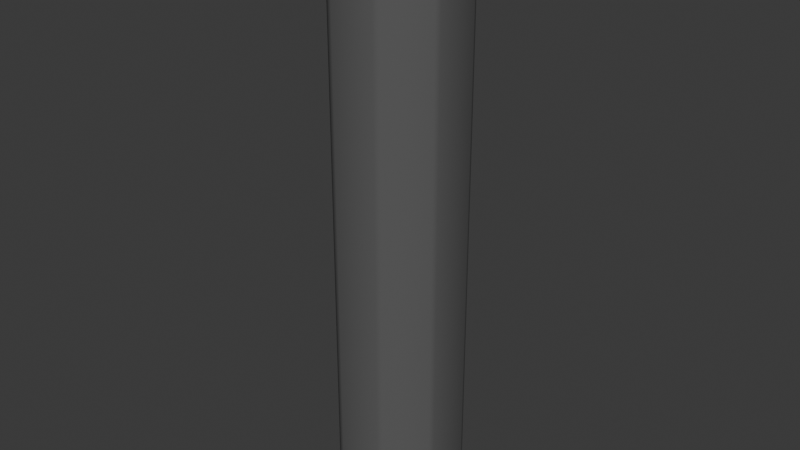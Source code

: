 # Source: socket.blend  (saved by Blender 4.2.66; exported with 4.5.12 LTS)
import bpy
from mathutils import Matrix  # noqa: F401  (used for matrix-valued properties, if any)

bpy.ops.wm.read_factory_settings(use_empty=True)
scene = bpy.context.scene
scene.name = 'Scene'

# ---- materials (node trees are filled in below, after node groups)
mat_material = bpy.data.materials.new('Material')
mat_material.alpha_threshold = 0.0
mat_material.use_transparent_shadow = False
mat_material.roughness = 0.5
mat_material.line_color = (0.0, 0.0, 0.0, 1.0)

# ---- node groups
ng_smooth_by_angle = bpy.data.node_groups.new('Smooth by Angle', 'GeometryNodeTree')
_s = ng_smooth_by_angle.interface.new_socket(name='Mesh', in_out='OUTPUT', socket_type='NodeSocketGeometry')
_s = ng_smooth_by_angle.interface.new_socket(name='Mesh', in_out='INPUT', socket_type='NodeSocketGeometry')
_s = ng_smooth_by_angle.interface.new_socket(name='Angle', in_out='INPUT', socket_type='NodeSocketFloat')
_s.subtype = 'ANGLE'
_s.default_value = 0.5236
_s.min_value = 0.0
_s.max_value = 3.142
_s.description = 'Maximum face angle for smooth edges'
_s = ng_smooth_by_angle.interface.new_socket(name='Ignore Sharpness', in_out='INPUT', socket_type='NodeSocketBool')
_s.force_non_field = True
ng_smooth_by_angle.description = 'Set the sharpness of mesh edges based on the angle between the neighboring faces'
ng_smooth_by_angle.is_modifier = True
_N = ng_smooth_by_angle.nodes; _L = ng_smooth_by_angle.links
n0 = _N.new('GeometryNodeSetShadeSmooth'); n0.name = 'Set Shade Smooth'; n0.location = (120, -80)
n0.domain = 'EDGE'
n1 = _N.new('GeometryNodeSetShadeSmooth'); n1.name = 'Set Shade Smooth.001'; n1.location = (300, -80)
n2 = _N.new('NodeGroupOutput'); n2.name = 'Group Output'; n2.location = (480, -80)
n3 = _N.new('GeometryNodeInputMeshEdgeAngle'); n3.name = 'Edge Angle'; n3.location = (-440, -240)
n4 = _N.new('NodeGroupInput'); n4.name = 'Group Input'; n4.location = (-80, -80)
n5 = _N.new('GeometryNodeInputEdgeSmooth'); n5.name = 'Is Edge Smooth'; n5.location = (-260, -120)
n6 = _N.new('GeometryNodeInputShadeSmooth'); n6.name = 'Is Shade Smooth'; n6.location = (-440, -397)
n7 = _N.new('FunctionNodeCompare'); n7.name = 'Compare'; n7.location = (-260, -260)
n7.operation = 'LESS_EQUAL'
n7.inputs[6].default_value = (0.0, 0.0, 0.0, 0.0)
n7.inputs[7].default_value = (0.0, 0.0, 0.0, 0.0)
n8 = _N.new('FunctionNodeBooleanMath'); n8.name = 'Boolean Math.001'; n8.location = (-80, -260)
n9 = _N.new('NodeGroupInput'); n9.name = 'Group Input.001'; n9.location = (-440, -329)
n10 = _N.new('NodeGroupInput'); n10.name = 'Group Input.002'; n10.location = (-259, -189)
n11 = _N.new('FunctionNodeBooleanMath'); n11.name = 'Boolean Math'; n11.location = (-80, -149)
n11.operation = 'OR'
n12 = _N.new('FunctionNodeBooleanMath'); n12.name = 'Boolean Math.002'; n12.location = (-260, -380)
n12.operation = 'OR'
n13 = _N.new('NodeGroupInput'); n13.name = 'Group Input.003'; n13.location = (-440, -460)
_L.new(n3.outputs[0], n7.inputs[0])
_L.new(n1.outputs[0], n2.inputs[0])
_L.new(n9.outputs[1], n7.inputs[1])
_L.new(n7.outputs[0], n8.inputs[0])
_L.new(n4.outputs[0], n0.inputs[0])
_L.new(n0.outputs[0], n1.inputs[0])
_L.new(n8.outputs[0], n0.inputs[2])
_L.new(n10.outputs[2], n11.inputs[1])
_L.new(n5.outputs[0], n11.inputs[0])
_L.new(n11.outputs[0], n0.inputs[1])
_L.new(n13.outputs[2], n12.inputs[1])
_L.new(n6.outputs[0], n12.inputs[0])
_L.new(n12.outputs[0], n8.inputs[1])
n2.is_active_output = True

# ---- material node trees
mat_material.use_nodes = True; mat_material.node_tree.nodes.clear()
_N = mat_material.node_tree.nodes; _L = mat_material.node_tree.links
n0 = _N.new('ShaderNodeOutputMaterial'); n0.name = 'Material Output'; n0.location = (300, 300)
n1 = _N.new('ShaderNodeBsdfPrincipled'); n1.name = 'Principled BSDF'; n1.location = (10, 300)
n1.inputs[0].default_value = (0.1022, 0.1022, 0.1022, 1.0)
n1.inputs[2].default_value = 0.8371
n1.inputs[3].default_value = 1.45
_L.new(n1.outputs[0], n0.inputs[0])
n0.is_active_output = True

# ---- world
world_world = bpy.data.worlds.new('World'); scene.world = world_world
world_world.use_nodes = True; world_world.node_tree.nodes.clear()
_N = world_world.node_tree.nodes; _L = world_world.node_tree.links
n0 = _N.new('ShaderNodeOutputWorld'); n0.name = 'World Output'; n0.location = (300, 300)
n1 = _N.new('ShaderNodeBackground'); n1.name = 'Background'; n1.location = (10, 300)
n1.inputs[0].default_value = (0.05088, 0.05088, 0.05088, 1.0)
_L.new(n1.outputs[0], n0.inputs[0])
n0.is_active_output = True
world_world.color = (0.05088, 0.05088, 0.05088)
world_world.sun_shadow_jitter_overblur = 0.0

# ---- meshes
me_cube_002 = bpy.data.meshes.new('Cube.002')
me_cube_002.from_pydata([(-1.0, -1.0, -1.0), (-1.0, -1.0, 1.0), (-1.0, 1.0, -1.0), (-1.0, 1.0, 1.0), (1.0, -1.0, -1.0), (1.0, -1.0, 1.0), (1.0, 1.0, -1.0), (1.0, 1.0, 1.0)], [], [(0, 1, 3, 2), (2, 3, 7, 6), (6, 7, 5, 4), (4, 5, 1, 0), (2, 6, 4, 0), (7, 3, 1, 5)])
_uv = me_cube_002.uv_layers.new(name='UVMap')
_uv.uv.foreach_set('vector', [0.375, 0.0, 0.625, 0.0, 0.625, 0.25, 0.375, 0.25, 0.375, 0.25, 0.625, 0.25, 0.625, 0.5, 0.375, 0.5, 0.375, 0.5, 0.625, 0.5, 0.625, 0.75, 0.375, 0.75, 0.375, 0.75, 0.625, 0.75, 0.625, 1.0, 0.375, 1.0, 0.125, 0.5, 0.375, 0.5, 0.375, 0.75, 0.125, 0.75, 0.625, 0.5, 0.875, 0.5, 0.875, 0.75, 0.625, 0.75])
me_cube_002.update()
me_cube = bpy.data.meshes.new('Cube')
me_cube.from_pydata([(-0.05, -0.12, 0.0), (-0.12, -0.05, 0.0), (-0.12, -0.05, 1.2), (-0.05, -0.12, 1.2), (-0.12, 0.05, 0.0), (-0.05, 0.12, 0.0), (-0.05, 0.12, 1.2), (-0.12, 0.05, 1.2), (0.12, -0.05, 0.0), (0.05, -0.12, 0.0), (0.05, -0.12, 1.2), (0.12, -0.05, 1.2), (0.05, 0.12, 0.0), (0.12, 0.05, 0.0), (0.12, 0.05, 1.2), (0.05, 0.12, 1.2)], [], [(9, 10, 3, 0), (13, 14, 11, 8), (14, 15, 6, 7, 2, 3, 10, 11), (1, 2, 7, 4), (5, 6, 15, 12), (0, 3, 2, 1), (6, 5, 4, 7), (14, 13, 12, 15), (10, 9, 8, 11), (4, 5, 12, 13, 8, 9, 0, 1)])
me_cube.polygons.foreach_set('use_smooth', [True] * 10)
_uv = me_cube.uv_layers.new(name='UVMap')
_uv.uv.foreach_set('vector', [0.375, 0.8229, 0.625, 0.8229, 0.625, 0.9271, 0.375, 0.9271, 0.375, 0.5729, 0.625, 0.5729, 0.625, 0.6771, 0.375, 0.6771, 0.625, 0.5729, 0.6979, 0.5, 0.8021, 0.5, 0.875, 0.5729, 0.875, 0.6771, 0.8021, 0.75, 0.6979, 0.75, 0.625, 0.6771, 0.375, 0.07292, 0.625, 0.07292, 0.625, 0.1771, 0.375, 0.1771, 0.375, 0.3229, 0.625, 0.3229, 0.625, 0.4271, 0.375, 0.4271, 0.375, 0.0, 0.625, 0.0, 0.625, 0.07292, 0.375, 0.07292, 0.625, 0.3229, 0.375, 0.3229, 0.375, 0.1771, 0.625, 0.1771, 0.625, 0.5729, 0.375, 0.5729, 0.375, 0.4271, 0.625, 0.4271, 0.625, 0.8229, 0.375, 0.8229, 0.375, 0.6771, 0.625, 0.6771, 0.125, 0.5729, 0.1979, 0.5, 0.3021, 0.5, 0.375, 0.5729, 0.375, 0.6771, 0.3021, 0.75, 0.1979, 0.75, 0.125, 0.6771])
me_cube.materials.append(mat_material)
me_cube.update()

# ---- objects
ob_placeholder = bpy.data.objects.new('Placeholder', me_cube_002)
ob_cube = bpy.data.objects.new('Cube', me_cube)

# ---- transforms, parenting, visibility, modifiers, constraints
ob_placeholder.parent = ob_cube
ob_placeholder.matrix_parent_inverse = Matrix(((1.0, -0.0, 0.0, 9.313e-10), (-0.0, 1.0, -0.0, 9.313e-10), (-0.0, -0.0, 1.0, 0.3), (-0.0, 0.0, -0.0, 1.0)))
ob_placeholder.location = (0.0, 0.0, 1.0)
ob_placeholder.rotation_euler = (0.7854, 0.7854, -5.732e-10)
ob_placeholder.scale = (0.1, 0.1, 0.1)
ob_placeholder.hide_render = True
ob_cube.location = (0.0, 0.0, 0.0)
_m = ob_cube.modifiers.new('Boolean', 'BOOLEAN')
_m.object = ob_placeholder
_m = ob_cube.modifiers.new('Bevel', 'BEVEL')
_m = ob_cube.modifiers.new('Smooth by Angle', 'NODES')
_m.node_group = ng_smooth_by_angle
_m.use_pin_to_last = True
_m.show_group_selector = False

# ---- collection membership
scene.collection.objects.link(ob_placeholder)
scene.collection.objects.link(ob_cube)

# ---- scene / render settings (as saved in the file)
scene.frame_start = 1; scene.frame_end = 250; scene.frame_set(1)
scene.render.engine = 'BLENDER_EEVEE_NEXT'
bpy.context.view_layer.update()

# ---- added for rendering (the .blend has no active camera and no usable light): camera, sun
cam_auto = bpy.data.cameras.new('AutoCamera')
cam_auto.lens = 50.0
cam_auto.sensor_width = 36.0
cam_auto.clip_end = 1000.0
ob_auto_camera = bpy.data.objects.new('AutoCamera', cam_auto)
scene.collection.objects.link(ob_auto_camera)
ob_auto_camera.location = (1.15383, -1.38459, 1.52306)
ob_auto_camera.rotation_euler = (1.09748, -7.21219e-08, 0.694738)
scene.camera = ob_auto_camera
light_auto_sun = bpy.data.lights.new('AutoSun', 'SUN')
light_auto_sun.energy = 3.0
light_auto_sun.angle = 0.0523599
ob_auto_sun = bpy.data.objects.new('AutoSun', light_auto_sun)
scene.collection.objects.link(ob_auto_sun)
ob_auto_sun.rotation_euler = (0.872665, 0.174533, 0.523599)
bpy.context.view_layer.update()

